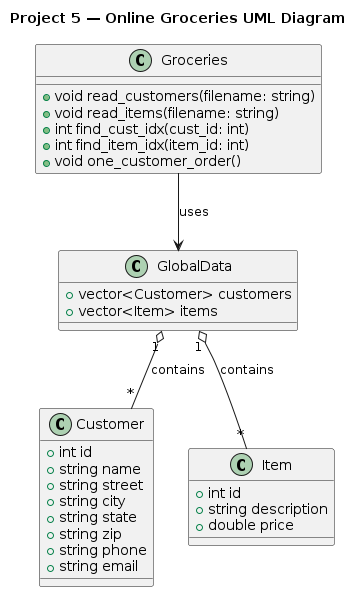

The diagram above was rendered by PlantUML. Its source (embedded in the PNG):
@startuml
title Project 5 — Online Groceries UML Diagram

' ===========================
' Struct: Customer
' ===========================
class Customer {
    +int id
    +string name
    +string street
    +string city
    +string state
    +string zip
    +string phone
    +string email
}

' ===========================
' Struct: Item
' ===========================
class Item {
    +int id
    +string description
    +double price
}

' ===========================
' Global Data
' ===========================
class GlobalData {
    +vector<Customer> customers
    +vector<Item> items
}

' ===========================
' Functions (in groceries.cpp)
' ===========================
class Groceries {
    +void read_customers(filename: string)
    +void read_items(filename: string)
    +int find_cust_idx(cust_id: int)
    +int find_item_idx(item_id: int)
    +void one_customer_order()
}

' ===========================
' Relationships
' ===========================
GlobalData "1" o-- "*" Customer : contains
GlobalData "1" o-- "*" Item : contains
Groceries --> GlobalData : uses
@enduml